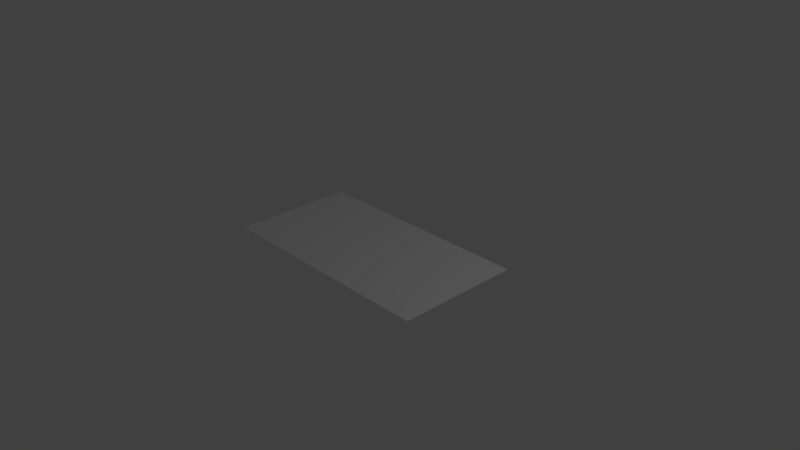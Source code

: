 # Source: TV.blend  (saved by Blender 2.78.0; exported with 4.5.12 LTS)
import bpy
from mathutils import Matrix  # noqa: F401  (used for matrix-valued properties, if any)

bpy.ops.wm.read_factory_settings(use_empty=True)
scene = bpy.context.scene
scene.name = 'Scene'

# ---- collections
col_collection_1 = bpy.data.collections.new('Collection 1'); scene.collection.children.link(col_collection_1)

# ---- world
world_world = bpy.data.worlds.new('World'); scene.world = world_world
world_world.color = (0.05088, 0.05088, 0.05088)
world_world.use_sun_shadow = False
world_world.sun_shadow_jitter_overblur = 0.0
world_world.cycles.sampling_method = 'MANUAL'

# ---- cameras
cam_camera = bpy.data.cameras.new('Camera')
cam_camera.clip_end = 100.0
cam_camera.lens = 35.0
cam_camera.sensor_width = 32.0
cam_camera.sensor_height = 18.0
cam_camera.ortho_scale = 7.314
cam_camera.dof.focus_distance = 0.0
cam_camera.dof.aperture_fstop = 128.0

# ---- lights
light_lamp = bpy.data.lights.new('Lamp', 'POINT')
light_lamp.transmission_factor = 0.0
light_lamp.cutoff_distance = 30.0
light_lamp.energy = 100.0
light_lamp.shadow_buffer_clip_start = 1.001
light_lamp.shadow_soft_size = 0.1
light_lamp.shadow_maximum_resolution = 0.006
light_lamp.use_absolute_resolution = True

# ---- meshes
me_cube = bpy.data.meshes.new('Cube')
me_cube.from_pydata([(-1.0, -1.0, -1.0), (-0.9964, -0.9916, 1.0), (-1.0, 1.0, -1.0), (-0.9964, 0.9926, 1.0), (1.0, -1.0, -1.0), (0.9949, -0.9916, 1.0), (1.0, 1.0, -1.0), (0.9949, 0.9926, 1.0), (-1.0, -1.0, 1.0), (-1.0, 1.0, 1.0), (1.0, 1.0, 1.0), (1.0, -1.0, 1.0), (-0.9964, -0.9916, 2.937), (-0.9964, 0.9926, 2.937), (0.9949, 0.9926, 2.937), (0.9949, -0.9916, 2.937)], [], [(0, 8, 9, 2), (2, 9, 10, 6), (6, 10, 11, 4), (4, 11, 8, 0), (2, 6, 4, 0), (7, 3, 13, 14), (1, 3, 9, 8), (3, 7, 10, 9), (7, 5, 11, 10), (5, 1, 8, 11), (14, 13, 12, 15), (5, 7, 14, 15), (3, 1, 12, 13), (1, 5, 15, 12)])
me_cube.use_remesh_preserve_volume = False
me_cube.use_remesh_preserve_attributes = False
me_cube.use_mirror_vertex_groups = False
me_cube.update()
me_cube_006 = bpy.data.meshes.new('Cube.006')
me_cube_006.from_pydata([(-0.943, 0.4637, 0.248), (-0.943, 0.4637, 2.134), (-0.1384, 1.0, 1.078), (-0.1384, 1.0, 1.304), (0.943, 0.4637, 0.248), (0.943, 0.4637, 2.134), (0.1384, 1.0, 1.078), (0.1384, 1.0, 1.304), (-1.0, 1.0, 2.191), (-1.0, 1.0, 0.191), (1.0, 1.0, 0.191), (1.0, 1.0, 2.191), (-0.1384, 1.656, 1.304), (-0.1384, 1.656, 1.078), (0.1384, 1.656, 1.078), (0.1384, 1.656, 1.304), (-1.0, 0.3044, 0.191), (-1.0, 0.3044, 2.191), (1.0, 0.3044, 2.191), (1.0, 0.3044, 0.191), (-0.9635, 0.3044, 0.2275), (-0.9635, 0.3044, 2.154), (0.9635, 0.3044, 2.154), (0.9635, 0.3044, 0.2275), (-0.1384, 2.242, 1.304), (-0.1384, 2.242, 1.078), (0.1384, 2.242, 1.078), (0.1384, 2.242, 1.304)], [], [(16, 17, 8, 9), (7, 6, 14, 15), (10, 11, 18, 19), (4, 5, 1, 0), (9, 10, 19, 16), (11, 8, 17, 18), (3, 2, 9, 8), (2, 6, 10, 9), (7, 3, 8, 11), (6, 7, 11, 10), (12, 15, 27, 24), (3, 7, 15, 12), (2, 3, 12, 13), (20, 21, 17, 16), (22, 23, 19, 18), (23, 20, 16, 19), (21, 22, 18, 17), (0, 1, 21, 20), (5, 4, 23, 22), (4, 0, 20, 23), (1, 5, 22, 21), (25, 24, 27, 26), (13, 12, 24, 25), (15, 14, 26, 27), (14, 13, 25, 26)])
me_cube_006.use_remesh_preserve_volume = False
me_cube_006.use_remesh_preserve_attributes = False
me_cube_006.use_mirror_vertex_groups = False
me_cube_006.update()
me_cube_001 = bpy.data.meshes.new('Cube.001')
me_cube_001.from_pydata([(-0.8097, 0.1214, 1.014), (-0.1645, -0.3405, 1.916), (-0.8066, 0.07582, 1.009), (-0.1623, -0.3735, 1.913), (-0.8116, 0.03299, 1.013), (-0.1659, -0.4045, 1.916), (-0.8197, 0.03571, 1.022), (-0.1718, -0.4025, 1.922), (-0.8227, 0.08127, 1.027), (-0.174, -0.3695, 1.926), (-0.8178, 0.1241, 1.023), (-0.1704, -0.3385, 1.923), (-0.1601, -0.3742, 1.91), (-0.1632, -0.3287, 1.915), (-0.1651, -0.4171, 1.914), (-0.1731, -0.4143, 1.923), (-0.1762, -0.3688, 1.929), (-0.1712, -0.326, 1.924), (0.1922, -0.621, 2.413), (0.1908, -0.6008, 2.415), (0.1899, -0.6401, 2.414), (0.1863, -0.6389, 2.418), (0.185, -0.6186, 2.421), (0.1872, -0.5996, 2.419), (0.1944, -0.6218, 2.41), (0.1922, -0.5888, 2.414), (0.1908, -0.6528, 2.413), (0.185, -0.6508, 2.42), (0.1827, -0.6178, 2.423), (0.1863, -0.5868, 2.42), (0.3855, -0.7561, 2.685), (0.3846, -0.7431, 2.687), (0.3841, -0.7683, 2.687), (0.3818, -0.7675, 2.689), (0.3809, -0.7545, 2.691), (0.3823, -0.7424, 2.689), (0.3868, -0.7565, 2.684), (0.3854, -0.7363, 2.686), (0.3846, -0.7756, 2.686), (0.381, -0.7744, 2.69), (0.3796, -0.7541, 2.692), (0.3818, -0.735, 2.69), (0.3991, -0.7624, 2.682), (0.3949, -0.6994, 2.689), (0.3923, -0.8217, 2.688), (0.3811, -0.8179, 2.7), (0.3768, -0.7549, 2.707), (0.3837, -0.6956, 2.702), (-0.8128, -0.2056, 1.013), (-0.8128, -0.2056, 0.9947), (-0.8629, -0.06908, 1.013), (-0.8629, -0.06908, 0.9947), (-0.8629, 0.204, 1.013), (-0.8629, 0.204, 0.9947), (-0.8128, 0.3405, 1.013), (-0.8128, 0.3405, 0.9947), (-0.7626, 0.204, 1.013), (-0.7626, 0.204, 0.9947), (-0.7626, -0.06908, 1.013), (-0.7626, -0.06908, 0.9947), (-0.8128, -0.06796, 1.021), (-0.8128, -0.06796, 1.012), (-0.8376, -0.0002593, 1.021), (-0.8376, -0.0002593, 1.012), (-0.8376, 0.1351, 1.021), (-0.8376, 0.1351, 1.012), (-0.8128, 0.2028, 1.021), (-0.8128, 0.2028, 1.012), (-0.7879, 0.1351, 1.021), (-0.7879, 0.1351, 1.012), (-0.7879, -0.0002593, 1.021), (-0.7879, -0.0002593, 1.012), (-0.9301, 1.057, 0.689), (-0.9315, 0.934, 0.6873), (-0.8208, 1.03, 0.6913), (-0.8222, 0.9068, 0.6896), (-0.7643, 1.038, 0.5735), (-0.7657, 0.9156, 0.5718), (-0.8172, 1.074, 0.4534), (-0.8185, 0.9515, 0.4518), (-0.9264, 1.101, 0.4512), (-0.9278, 0.9787, 0.4495), (-0.9829, 1.093, 0.5689), (-0.9843, 0.97, 0.5673), (-0.9297, 1.057, 0.3822), (-0.9311, 0.934, 0.3805), (-0.8204, 1.03, 0.3839), (-0.8218, 0.9068, 0.3823), (-0.7643, 1.038, 0.2659), (-0.7657, 0.9156, 0.2642), (-0.8175, 1.074, 0.1461), (-0.8189, 0.9515, 0.1444), (-0.9268, 1.101, 0.1443), (-0.9282, 0.9787, 0.1427), (-0.9829, 1.093, 0.2624), (-0.9843, 0.97, 0.2607), (-0.93, 1.057, -0.5221), (-0.9313, 0.934, -0.5238), (-0.8207, 1.03, -0.52), (-0.822, 0.9068, -0.5216), (-0.7643, 1.038, -0.6378), (-0.7657, 0.9156, -0.6395), (-0.8173, 1.074, -0.7578), (-0.8186, 0.9515, -0.7595), (-0.9266, 1.101, -0.7599), (-0.9279, 0.9787, -0.7616), (-0.9829, 1.093, -0.6421), (-0.9843, 0.97, -0.6437), (-0.894, -1.0, -0.894), (-0.894, -1.0, 0.894), (-0.6915, 0.8924, -0.7349), (-0.6915, 0.8924, 0.722), (0.894, -1.0, -0.894), (0.894, -1.0, 0.894), (0.8589, 0.8924, -0.7349), (0.8589, 0.8924, 0.722), (-1.0, -1.0, -1.0), (-1.0, -1.0, 1.0), (1.0, -1.0, 1.0), (1.0, -1.0, -1.0), (-0.894, -4.346, -0.894), (-0.894, -4.346, 0.3501), (0.894, -4.346, 0.3501), (0.894, -4.346, -0.894), (-1.0, 1.0, 1.0), (-1.0, 1.0, -1.0), (1.0, 1.0, -1.0), (1.0, 1.0, 1.0), (-1.0, -1.0, -0.005998), (-1.0, 1.0, -0.005998), (1.0, 1.0, -0.005998), (1.0, -1.0, -0.005998), (-0.894, -1.0, -0.005362), (0.894, -1.0, -0.005362), (-0.894, -4.346, -0.2757), (0.894, -4.346, -0.2757), (-0.6915, 0.8924, -0.0108), (0.8589, 0.8924, -0.0108), (0.07886, 1.0, -1.0), (0.07886, 1.0, 1.0), (0.07886, -1.0, -1.0), (0.07886, -1.0, 1.0), (0.0705, -1.0, -0.894), (0.0705, -1.0, 0.894), (0.0705, -4.346, -0.894), (0.0705, -4.346, 0.3501), (0.1448, 0.8924, -0.7349), (0.1448, 0.8924, 0.722), (0.0705, -4.346, -0.2757), (0.1448, 1.176, -0.0108), (-0.692, 0.885, -0.3728), (-0.2734, 0.8867, -0.7353), (0.5019, 0.8729, 0.7231), (0.8601, 0.8868, -0.3728), (-0.692, 0.8855, 0.3556), (0.86, 0.8873, 0.3556), (0.4898, 1.079, -0.01079), (0.5019, 0.873, -0.7361), (-0.2734, 0.8866, 0.7225), (-0.2714, 1.096, -0.01083), (0.1452, 1.094, -0.3694), (0.1452, 1.095, 0.3528), (-0.2722, 0.9853, 0.3547), (-0.2722, 0.9846, -0.3717), (0.4969, 0.9705, -0.3719), (0.4968, 0.9711, 0.3549)], [], [(0, 13, 12, 2), (2, 12, 14, 4), (4, 14, 15, 6), (6, 15, 16, 8), (1, 11, 29, 25), (8, 16, 17, 10), (10, 17, 13, 0), (0, 2, 4, 6, 8, 10), (1, 3, 12, 13), (3, 5, 14, 12), (5, 7, 15, 14), (7, 9, 16, 15), (9, 11, 17, 16), (11, 1, 13, 17), (19, 23, 41, 37), (9, 7, 27, 28), (5, 3, 24, 26), (11, 9, 28, 29), (7, 5, 26, 27), (3, 1, 25, 24), (19, 18, 24, 25), (18, 20, 26, 24), (20, 21, 27, 26), (21, 22, 28, 27), (22, 23, 29, 28), (23, 19, 25, 29), (31, 35, 47, 43), (22, 21, 39, 40), (20, 18, 36, 38), (23, 22, 40, 41), (21, 20, 38, 39), (18, 19, 37, 36), (31, 30, 36, 37), (30, 32, 38, 36), (32, 33, 39, 38), (33, 34, 40, 39), (34, 35, 41, 40), (35, 31, 37, 41), (42, 43, 47, 46, 45, 44), (34, 33, 45, 46), (32, 30, 42, 44), (35, 34, 46, 47), (33, 32, 44, 45), (30, 31, 43, 42), (48, 49, 51, 50), (50, 51, 53, 52), (52, 53, 55, 54), (54, 55, 57, 56), (51, 49, 59, 57, 55, 53), (56, 57, 59, 58), (58, 59, 49, 48), (48, 50, 52, 54, 56, 58), (60, 61, 63, 62), (62, 63, 65, 64), (64, 65, 67, 66), (66, 67, 69, 68), (63, 61, 71, 69, 67, 65), (68, 69, 71, 70), (70, 71, 61, 60), (60, 62, 64, 66, 68, 70), (72, 73, 75, 74), (74, 75, 77, 76), (76, 77, 79, 78), (78, 79, 81, 80), (75, 73, 83, 81, 79, 77), (80, 81, 83, 82), (82, 83, 73, 72), (72, 74, 76, 78, 80, 82), (84, 85, 87, 86), (86, 87, 89, 88), (88, 89, 91, 90), (90, 91, 93, 92), (87, 85, 95, 93, 91, 89), (92, 93, 95, 94), (94, 95, 85, 84), (84, 86, 88, 90, 92, 94), (96, 97, 99, 98), (98, 99, 101, 100), (100, 101, 103, 102), (102, 103, 105, 104), (99, 97, 107, 105, 103, 101), (104, 105, 107, 106), (106, 107, 97, 96), (96, 98, 100, 102, 104, 106), (128, 117, 124, 129), (165, 152, 115, 155), (130, 127, 118, 131), (143, 109, 121, 145), (138, 126, 119, 140), (139, 124, 117, 141), (132, 109, 117, 128), (133, 112, 119, 131), (142, 108, 116, 140), (143, 113, 118, 141), (148, 145, 121, 134), (133, 113, 122, 135), (142, 112, 123, 144), (132, 108, 120, 134), (136, 150, 110, 125, 129), (146, 157, 114, 126, 138), (147, 158, 111, 124, 139), (137, 155, 115, 127, 130), (114, 153, 137, 130, 126), (111, 154, 136, 129, 124), (109, 132, 134, 121), (112, 133, 135, 123), (144, 148, 134, 120), (113, 133, 131, 118), (108, 132, 128, 116), (126, 130, 131, 119), (164, 156, 137, 153), (116, 128, 129, 125), (163, 159, 149, 160), (123, 135, 148, 144), (115, 152, 147, 139, 127), (110, 151, 146, 138, 125), (108, 142, 144, 120), (135, 122, 145, 148), (109, 143, 141, 117), (112, 142, 140, 119), (127, 139, 141, 118), (125, 138, 140, 116), (113, 143, 145, 122), (162, 158, 147, 161), (159, 162, 161, 149), (136, 154, 162, 159), (154, 111, 158, 162), (151, 163, 160, 146), (110, 150, 163, 151), (150, 136, 159, 163), (157, 164, 153, 114), (146, 160, 164, 157), (160, 149, 156, 164), (156, 165, 155, 137), (149, 161, 165, 156), (161, 147, 152, 165)])
me_cube_001.polygons.foreach_set('use_smooth', [1, 1, 1, 1, 1, 1, 1, 1, 1, 1, 1, 1, 1, 1, 1, 1, 1, 1, 1, 1, 1, 1, 1, 1, 1, 1, 1, 1, 1, 1, 1, 1, 1, 1, 1, 1, 1, 1, 1, 1, 1, 1, 1, 1, 1, 1, 1, 1, 1, 1, 1, 1, 1, 1, 1, 1, 1, 1, 1, 1, 1, 1, 1, 1, 1, 1, 1, 1, 1, 1, 1, 1, 1, 1, 1, 1, 1, 1, 1, 1, 1, 1, 1, 1, 0, 0, 0, 0, 0, 0, 0, 0, 0, 0, 0, 0, 0, 0, 0, 0, 0, 0, 0, 0, 0, 0, 0, 0, 0, 0, 0, 0, 0, 0, 0, 0, 0, 0, 0, 0, 0, 0, 0, 0, 0, 0, 0, 0, 0, 0, 0, 0, 0, 0, 0, 0])
me_cube_001.use_remesh_preserve_volume = False
me_cube_001.use_remesh_preserve_attributes = False
me_cube_001.use_mirror_vertex_groups = False
me_cube_001.update()

# ---- objects
ob_cube = bpy.data.objects.new('Cube', me_cube)
ob_cube_002 = bpy.data.objects.new('Cube.002', me_cube_006)
ob_cube_001 = bpy.data.objects.new('Cube.001', me_cube_001)
ob_lamp = bpy.data.objects.new('Lamp', light_lamp)
ob_camera = bpy.data.objects.new('Camera', cam_camera)

# ---- transforms, parenting, visibility, modifiers, constraints
ob_cube.location = (-0.0207, 0.02407, 0.07018)
ob_cube.scale = (1.592, 0.8573, 0.002183)
ob_cube.lineart.crease_threshold = 0.0
ob_cube_002.location = (-0.0207, -6.27, -0.07863)
ob_cube_002.rotation_euler = (0.0, -0.0, -3.133)
ob_cube_002.scale = (1.78, 0.06474, 1.0)
ob_cube_002.lineart.crease_threshold = 0.0
ob_cube_001.location = (-4.761, -6.788, 0.817)
ob_cube_001.scale = (1.0, 0.212, 0.7961)
ob_cube_001.lineart.crease_threshold = 0.0
ob_lamp.location = (4.076, 1.005, 5.904)
ob_lamp.rotation_euler = (0.6503, 0.05522, 1.866)
ob_lamp.lock_rotations_4d = False
ob_lamp.empty_display_type = 'ARROWS'
ob_lamp.color = (0.0, 0.0, 0.0, 0.0)
ob_lamp.lineart.crease_threshold = 0.0
ob_camera.location = (7.481, -6.508, 5.344)
ob_camera.rotation_euler = (1.109, 0.0, 0.8149)
ob_camera.lock_rotations_4d = False
ob_camera.empty_display_type = 'ARROWS'
ob_camera.color = (0.0, 0.0, 0.0, 0.0)
ob_camera.display_type = 'WIRE'
ob_camera.lineart.crease_threshold = 0.0

# ---- collection membership
col_collection_1.objects.link(ob_cube)
col_collection_1.objects.link(ob_cube_002)
col_collection_1.objects.link(ob_cube_001)
col_collection_1.objects.link(ob_lamp)
col_collection_1.objects.link(ob_camera)

# ---- scene / render settings (as saved in the file)
scene.camera = ob_camera
scene.frame_start = 1; scene.frame_end = 250; scene.frame_set(1)
scene.render.engine = 'BLENDER_EEVEE_NEXT'
scene.render.resolution_percentage = 50
scene.render.dither_intensity = 0.0
scene.cycles.use_denoising = False
scene.cycles.samples = 128
scene.cycles.sampling_pattern = 'TABULATED_SOBOL'
scene.cycles.light_sampling_threshold = 0.0
scene.cycles.use_adaptive_sampling = False
scene.cycles.use_light_tree = False
scene.cycles.blur_glossy = 0.0
scene.cycles.sample_clamp_indirect = 0.0
scene.view_settings.view_transform = 'Standard'
bpy.context.view_layer.update()
